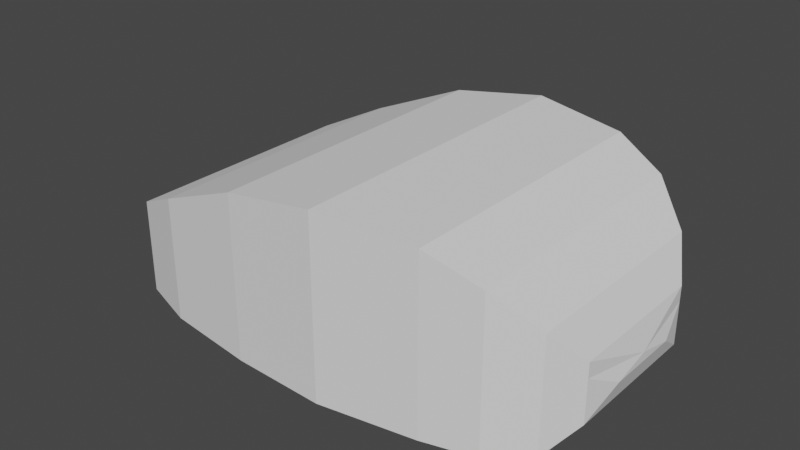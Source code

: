 # Source: 02-raton.blend  (saved by Blender 3.2.14; exported with 4.5.12 LTS)
import bpy
from mathutils import Matrix  # noqa: F401  (used for matrix-valued properties, if any)

bpy.ops.wm.read_factory_settings(use_empty=True)
scene = bpy.context.scene
scene.name = 'Scene'

# ---- collections
col_collection = bpy.data.collections.new('Collection'); scene.collection.children.link(col_collection)
col_img_ref = bpy.data.collections.new('img.ref'); col_collection.children.link(col_img_ref)

# ---- world
world_world = bpy.data.worlds.new('World'); scene.world = world_world
world_world.use_nodes = True; world_world.node_tree.nodes.clear()
_N = world_world.node_tree.nodes; _L = world_world.node_tree.links
n0 = _N.new('ShaderNodeOutputWorld'); n0.name = 'World Output'; n0.location = (300, 300)
n1 = _N.new('ShaderNodeBackground'); n1.name = 'Background'; n1.location = (10, 300)
n1.inputs[0].default_value = (0.05088, 0.05088, 0.05088, 1.0)
_L.new(n1.outputs[0], n0.inputs[0])
n0.is_active_output = True
world_world.color = (0.05088, 0.05088, 0.05088)
world_world.use_sun_shadow = False
world_world.sun_shadow_jitter_overblur = 0.0

# ---- meshes
me_plano = bpy.data.meshes.new('Plano')
me_plano.from_pydata([(-0.5, -0.71, 0.0), (0.9073, -0.71, 0.0), (-0.5, 0.71, 0.0), (0.9073, 0.71, 0.0), (0.4382, 0.788, 0.0), (-0.03091, 0.77, 0.0), (-0.5, -0.71, 0.0), (1.478, 0.0, 0.2937), (1.478, 0.1873, 0.2498), (1.438, 0.3621, 0.1292), (1.339, 0.5166, 0.01732), (1.156, 0.6435, 0.0), (-0.7941, 0.6108, 0.0), (-0.9407, 0.4587, 0.04238), (-0.987, 0.284, 0.1171), (-0.03091, 0.77, 0.8078), (0.4382, 0.788, 0.8864), (-0.5, -0.71, 0.0), (0.4382, -0.788, 0.0), (-0.03091, -0.77, 0.0), (0.9073, 0.71, 0.8507), (-0.5, 0.71, 0.6127), (1.478, -0.1873, 0.2498), (1.438, -0.3621, 0.1292), (1.339, -0.5166, 0.01732), (1.156, -0.6435, 0.0), (-0.7941, -0.6108, 0.0), (-0.9407, -0.4587, 0.04238), (-0.987, -0.284, 0.1171), (1.156, 0.6435, 0.7406), (1.438, 0.3621, 0.4164), (1.339, 0.5166, 0.5739), (-1.02, 0.142, 0.1762), (-0.7941, 0.6108, 0.4699), (-0.9407, 0.4587, 0.3419), (-0.03091, -0.77, 0.8078), (-0.5, -0.71, 0.6127), (0.4382, -0.788, 0.8864), (1.438, -0.3621, 0.4164), (1.339, -0.5166, 0.5739), (1.156, -0.6435, 0.7406), (-0.7941, -0.6108, 0.4699), (-0.9407, -0.4587, 0.3419), (0.9073, -0.71, 0.8507), (-1.02, -0.071, 0.1758), (-0.987, -0.284, 0.1925), (-0.9407, 0.4587, 0.2198), (-0.987, 0.284, 0.1925), (-0.9407, -0.4587, 0.2198), (1.438, 0.3621, 0.3411), (1.438, -0.3621, 0.3411), (1.156, 0.6435, 0.5136), (0.9073, 0.71, 0.5891), (0.9073, -0.71, 0.5891), (1.156, -0.6435, 0.5136), (1.339, 0.5166, 0.4149), (1.339, -0.5166, 0.4149), (-0.03091, 0.77, 0.5471), (-0.5, 0.71, 0.3814), (-0.5, -0.71, 0.3814), (-0.03091, -0.77, 0.5471), (0.4382, -0.788, 0.6269), (0.4382, 0.788, 0.6269), (-0.7941, 0.6108, 0.2743), (-0.7941, -0.6108, 0.2743), (-0.9407, 0.4587, 0.2981), (1.156, 0.6435, 0.6947), (0.9073, -0.71, 0.7898), (-0.03091, 0.77, 0.6865), (-0.5, -0.71, 0.5109), (0.4382, -0.788, 0.8125), (-0.7941, -0.6108, 0.3724), (-0.987, -0.284, 0.2338), (-0.987, 0.284, 0.2338), (-0.9407, -0.4587, 0.2981), (0.9073, 0.71, 0.7898), (1.156, -0.6435, 0.6947), (-0.5, 0.71, 0.5109), (-0.03091, -0.77, 0.6865), (0.4382, 0.788, 0.8125), (-0.7941, 0.6108, 0.3724), (1.031, 0.6768, 0.0), (-0.2655, 0.74, 0.0), (0.6727, 0.749, 0.0), (0.2036, 0.779, 0.0), (1.458, 0.2747, 0.1895), (1.388, 0.4394, 0.07327), (1.247, 0.5801, 0.008659), (-0.6471, 0.6604, 0.0), (-0.8674, 0.5348, 0.02119), (-0.9638, 0.3714, 0.07973), (-0.2655, -0.74, 0.0), (0.2036, -0.779, 0.0), (1.458, -0.2747, 0.1895), (1.388, -0.4394, 0.07327), (1.247, -0.5801, 0.008659), (-0.6471, -0.6604, 0.0), (-0.8674, -0.5348, 0.02119), (-0.9638, -0.3714, 0.07973), (1.031, -0.6768, 0.0), (0.6727, -0.749, 0.0), (-1.02, 0.0355, 0.176), (-1.004, -0.1775, 0.1464), (-1.004, 0.213, 0.1467)], [(0, 6)], [(34, 33, 41, 42), (73, 65, 34), (74, 72, 42), (75, 66, 29, 20), (76, 67, 43, 40), (77, 68, 15, 21), (78, 69, 36, 35), (67, 70, 37, 43), (66, 31, 29), (39, 76, 40), (79, 75, 20, 16), (68, 79, 16, 15), (70, 78, 35, 37), (80, 77, 21, 33), (69, 71, 41, 36), (65, 80, 33, 34), (71, 74, 42, 41), (26, 97, 27, 48, 64), (13, 89, 12, 63, 46), (17, 96, 26, 64, 59), (12, 88, 2, 58, 63), (18, 92, 19, 60, 61), (5, 84, 4, 62, 57), (4, 83, 3, 52, 62), (24, 95, 25, 54, 56), (11, 87, 10, 55, 51), (1, 100, 18, 61, 53), (19, 91, 17, 59, 60), (2, 82, 5, 57, 58), (23, 94, 24, 56, 50), (10, 86, 9, 49, 55), (25, 99, 1, 53, 54), (3, 81, 11, 51, 52), (22, 93, 23, 50, 7), (9, 85, 8, 7, 49), (32, 103, 14, 47), (85, 93, 22, 8), (7, 8, 22), (27, 98, 28, 45, 48), (14, 90, 13, 46, 47), (28, 102, 44, 45), (64, 48, 74, 71), (46, 63, 80, 65), (59, 64, 71, 69), (63, 58, 77, 80), (61, 60, 78, 70), (57, 62, 79, 68), (62, 52, 75, 79), (56, 54, 76, 39), (51, 55, 31, 66), (53, 61, 70, 67), (60, 59, 69, 78), (58, 57, 68, 77), (50, 56, 39, 38), (55, 49, 30, 31), (54, 53, 67, 76), (52, 51, 66, 75), (7, 50, 38), (49, 7, 30), (32, 47, 73), (48, 45, 72, 74), (47, 46, 65, 73), (45, 44, 72), (16, 37, 35, 15), (30, 38, 39, 31), (20, 43, 37, 16), (29, 40, 43, 20), (29, 31, 39, 40), (41, 33, 21, 36), (30, 7, 38), (101, 32, 73, 72, 44), (21, 15, 35, 36), (72, 73, 34, 42), (101, 44, 102, 103, 32), (102, 28, 14, 103), (14, 28, 98, 90), (90, 98, 27, 13), (13, 27, 97, 89), (89, 97, 26, 12), (18, 4, 84, 92), (1, 3, 83, 100), (91, 82, 2, 17), (19, 5, 82, 91), (92, 84, 5, 19), (99, 81, 3, 1), (100, 83, 4, 18), (81, 99, 94, 86), (25, 95, 99), (12, 26, 96, 88), (95, 94, 99), (11, 81, 87), (24, 94, 95), (87, 81, 86), (10, 87, 86), (9, 86, 94, 23), (9, 23, 93, 85), (88, 96, 17, 2)])
_uv = me_plano.uv_layers.new(name='MapaUV')
_uv.uv.foreach_set('vector', [0.0, 0.0, 0.0, 0.0, 0.0, 0.0, 0.0, 0.0, 0.0, 0.0, 0.0, 0.0, 0.0, 0.0, 0.0, 0.0, 0.0, 0.0, 0.0, 0.0, 0.0, 0.0, 0.0, 0.0, 0.0, 0.0, 0.0, 0.0, 0.0, 0.0, 0.0, 0.0, 0.0, 0.0, 0.0, 0.0, 0.0, 0.0, 0.0, 0.0, 0.0, 0.0, 0.0, 0.0, 0.0, 0.0, 0.0, 0.0, 0.0, 0.0, 0.0, 0.0, 0.0, 0.0, 0.0, 0.0, 0.0, 0.0, 0.0, 0.0, 0.0, 0.0, 0.0, 0.0, 0.0, 0.0, 0.0, 0.0, 0.0, 0.0, 0.0, 0.0, 0.0, 0.0, 0.0, 0.0, 0.0, 0.0, 0.0, 0.0, 0.0, 0.0, 0.0, 0.0, 0.0, 0.0, 0.0, 0.0, 0.0, 0.0, 0.0, 0.0, 0.0, 0.0, 0.0, 0.0, 0.0, 0.0, 0.0, 0.0, 0.0, 0.0, 0.0, 0.0, 0.0, 0.0, 0.0, 0.0, 0.0, 0.0, 0.0, 0.0, 0.0, 0.0, 0.0, 0.0, 0.0, 0.0, 0.0, 0.0, 0.0, 0.0, 0.0, 0.0, 0.0, 0.0, 0.0, 0.0, 0.0, 0.0, 0.0, 0.0, 0.0, 0.0, 0.0, 0.0, 0.0, 0.0, 0.0, 0.0, 0.0, 0.0, 0.0, 0.0, 0.0, 0.0, 0.0, 0.0, 0.0, 0.0, 0.0, 0.0, 0.0, 0.0, 0.0, 0.0, 0.0, 0.0, 0.0, 0.0, 0.0, 0.0, 0.0, 0.0, 0.0, 0.0, 0.0, 0.0, 0.0, 0.0, 0.0, 0.0, 0.0, 0.0, 0.0, 0.0, 0.0, 0.0, 0.0, 0.0, 0.0, 0.0, 0.0, 0.0, 0.0, 0.0, 0.0, 0.0, 0.0, 0.0, 0.0, 0.0, 0.0, 0.0, 0.0, 0.0, 0.0, 0.0, 0.0, 0.0, 0.0, 0.0, 0.0, 0.0, 0.0, 0.0, 0.0, 0.0, 0.0, 0.0, 0.0, 0.0, 0.0, 0.0, 0.0, 0.0, 0.0, 0.0, 0.0, 0.0, 0.0, 0.0, 0.0, 0.0, 0.0, 0.0, 0.0, 0.0, 0.0, 0.0, 0.0, 0.0, 0.0, 0.0, 0.0, 0.0, 0.0, 0.0, 0.0, 0.0, 0.0, 0.0, 0.0, 0.0, 0.0, 0.0, 0.0, 0.0, 0.0, 0.0, 0.0, 0.0, 0.0, 0.0, 0.0, 0.0, 0.0, 0.0, 0.0, 0.0, 0.0, 0.0, 0.0, 0.0, 0.0, 0.0, 0.0, 0.0, 0.0, 0.0, 0.0, 0.0, 0.0, 0.0, 0.0, 0.0, 0.0, 0.0, 0.0, 0.0, 0.0, 0.0, 0.0, 0.0, 0.0, 0.0, 0.0, 0.0, 0.0, 0.0, 0.0, 0.0, 0.0, 0.0, 0.0, 0.0, 0.0, 0.0, 0.0, 0.0, 0.0, 0.0, 0.0, 0.0, 0.0, 0.0, 0.0, 0.0, 0.0, 0.0, 0.0, 0.0, 0.0, 0.0, 0.0, 0.0, 0.0, 0.0, 0.0, 0.0, 0.0, 0.0, 0.0, 0.0, 0.0, 0.0, 0.0, 0.0, 0.0, 0.0, 0.0, 0.0, 0.0, 0.0, 0.0, 0.0, 0.0, 0.0, 0.0, 0.0, 0.0, 0.0, 0.0, 0.0, 0.0, 0.0, 0.0, 0.0, 0.0, 0.0, 0.0, 0.0, 0.0, 0.0, 0.0, 0.0, 0.0, 0.0, 0.0, 0.0, 0.0, 0.0, 0.0, 0.0, 0.0, 0.0, 0.0, 0.0, 0.0, 0.0, 0.0, 0.0, 0.0, 0.0, 0.0, 0.0, 0.0, 0.0, 0.0, 0.0, 0.0, 0.0, 0.0, 0.0, 0.0, 0.0, 0.0, 0.0, 0.0, 0.0, 0.0, 0.0, 0.0, 0.0, 0.0, 0.0, 0.0, 0.0, 0.0, 0.0, 0.0, 0.0, 0.0, 0.0, 0.0, 0.0, 0.0, 0.0, 0.0, 0.0, 0.0, 0.0, 0.0, 0.0, 0.0, 0.0, 0.0, 0.0, 0.0, 0.0, 0.0, 0.0, 0.0, 0.0, 0.0, 0.0, 0.0, 0.0, 0.0, 0.0, 0.0, 0.0, 0.0, 0.0, 0.0, 0.0, 0.0, 0.0, 0.0, 0.0, 0.0, 0.0, 0.0, 0.0, 0.0, 0.0, 0.0, 0.0, 0.0, 0.0, 0.0, 0.0, 0.0, 0.0, 0.0, 0.0, 0.0, 0.0, 0.0, 0.0, 0.0, 0.0, 0.0, 0.0, 0.0, 0.0, 0.0, 0.0, 0.0, 0.0, 0.0, 0.0, 0.0, 0.0, 0.0, 0.0, 0.0, 0.0, 0.0, 0.0, 0.0, 0.0, 0.0, 0.0, 0.0, 0.0, 0.0, 0.0, 0.0, 0.0, 0.0, 0.0, 0.0, 0.0, 0.0, 0.0, 0.0, 0.0, 0.0, 0.0, 0.0, 0.0, 0.0, 0.0, 0.0, 0.0, 0.0, 0.0, 0.0, 0.0, 0.0, 0.0, 0.0, 0.0, 0.0, 0.0, 0.0, 0.0, 0.0, 0.0, 0.0, 0.0, 0.0, 0.0, 0.0, 0.0, 0.0, 0.0, 0.0, 0.0, 0.0, 0.0, 0.0, 0.0, 0.0, 0.0, 0.0, 0.0, 0.0, 0.0, 0.0, 0.0, 0.0, 0.0, 0.0, 0.0, 0.0, 0.0, 0.0, 0.0, 0.0, 0.0, 0.0, 0.0, 0.0, 0.0, 0.0, 0.0, 0.0, 0.0, 0.0, 0.0, 0.0, 0.0, 0.0, 0.0, 0.0, 0.0, 0.0, 0.0, 0.0, 0.0, 0.0, 0.0, 0.0, 0.0, 0.0, 0.0, 0.0, 0.0, 0.0, 0.0, 0.0, 0.0, 0.0, 0.0, 0.0, 0.0, 0.0, 0.0, 0.0, 0.0, 0.0, 0.0, 0.0, 0.0, 0.0, 0.0, 0.0, 0.0, 0.0, 0.0, 0.0, 0.0, 0.0, 0.0, 0.0, 0.0, 0.0, 0.0, 0.0, 0.0, 0.0, 0.0, 0.0, 0.0, 0.0, 0.0, 0.0, 0.0, 0.0, 0.0, 0.0, 0.0, 0.0, 0.0, 0.0, 0.0, 0.0, 0.0, 0.0, 0.0, 0.0, 0.0, 0.0, 0.0, 0.0, 0.0, 0.0, 0.0, 0.0, 0.0, 0.0, 0.0, 0.0, 0.0, 0.0, 0.0, 0.0, 0.0, 0.0, 0.0, 0.0, 0.0, 0.0, 0.0, 0.0, 0.0, 0.0, 0.0, 0.0, 0.0, 0.0, 0.0, 0.0, 0.0, 0.0, 0.0, 0.0, 0.0, 0.0, 0.0, 0.0, 0.0, 0.0, 0.0, 0.0, 0.0, 0.0, 0.0, 0.0, 0.0, 0.0, 0.0, 0.0, 0.0, 0.0, 0.0, 0.0, 0.0, 0.0, 0.0, 0.0, 0.0, 0.0, 0.0, 0.0, 0.0, 0.0, 0.0, 0.0, 0.0, 0.0, 0.0, 0.0, 0.0, 0.0, 0.0, 0.0, 0.0, 0.0, 0.0, 0.0, 0.0, 0.0, 0.0, 0.0, 0.0, 0.0, 0.0, 0.0, 0.0, 0.0, 0.0, 0.0, 0.0, 0.0, 0.0, 0.0, 0.0, 0.0, 0.0, 0.0, 0.0, 0.0, 0.0, 0.0, 0.0, 0.0, 0.0, 0.0, 0.0, 0.0, 0.0, 0.0, 0.0, 0.0, 0.0, 0.0, 0.0, 0.0, 0.0, 0.0, 0.0, 0.0, 0.0, 0.0, 0.0, 0.0, 0.0, 0.0, 0.0, 0.0, 0.0, 0.0, 0.0, 0.0, 0.0, 0.0, 0.0, 0.0, 0.0, 0.0, 0.0, 0.0, 0.0, 0.0, 0.0, 0.0, 0.0, 0.0, 0.0, 0.0, 0.0, 0.0, 0.0, 0.0, 0.0])
me_plano.update()

# ---- objects
ob_plano = bpy.data.objects.new('Plano', me_plano)
ob_img_ref_x = bpy.data.objects.new('img.ref.x', None)
ob_img_ref_y = bpy.data.objects.new('img.ref.y', None)
ob_img_ref_z = bpy.data.objects.new('img.ref.z', None)

# ---- transforms, parenting, visibility, modifiers, constraints
ob_plano.location = (0.0, 0.0, 0.0)
ob_img_ref_x.location = (0.0, -0.01198, 0.3759)
ob_img_ref_x.rotation_euler = (1.571, -0.006986, 1.571)
ob_img_ref_x.scale = (0.8382, 0.8963, 0.8963)
ob_img_ref_x.empty_display_type = 'IMAGE'
ob_img_ref_x.empty_display_size = 5.0
ob_img_ref_x.show_empty_image_perspective = False
ob_img_ref_y.location = (0.106, 0.0004362, -0.1217)
ob_img_ref_y.rotation_euler = (1.571, 0.02551, 3.142)
ob_img_ref_y.scale = (1.03, 1.03, 1.03)
ob_img_ref_y.empty_display_type = 'IMAGE'
ob_img_ref_y.empty_display_size = 5.0
ob_img_ref_y.show_empty_image_perspective = False
ob_img_ref_y.color = (1.0, 1.0, 1.0, 0.1)
ob_img_ref_z.location = (0.0, 0.02738, 0.0)
ob_img_ref_z.rotation_euler = (0.0, -0.0, -0.02977)
ob_img_ref_z.empty_display_type = 'IMAGE'
ob_img_ref_z.empty_display_size = 5.0
ob_img_ref_z.show_empty_image_perspective = False
ob_img_ref_z.use_empty_image_alpha = True
ob_img_ref_z.color = (1.0, 1.0, 1.0, 0.5)

# ---- collection membership
col_collection.objects.link(ob_plano)
col_img_ref.objects.link(ob_img_ref_x)
col_img_ref.objects.link(ob_img_ref_y)
col_img_ref.objects.link(ob_img_ref_z)

# ---- scene / render settings (as saved in the file)
scene.frame_start = 1; scene.frame_end = 250; scene.frame_set(0)
scene.render.engine = 'BLENDER_EEVEE_NEXT'
scene.cycles.sampling_pattern = 'TABULATED_SOBOL'
scene.cycles.use_light_tree = False
scene.view_settings.view_transform = 'Filmic'
bpy.context.view_layer.update()

# ---- added for rendering (the .blend has no active camera and no usable light): camera, sun
cam_auto = bpy.data.cameras.new('AutoCamera')
cam_auto.lens = 50.0
cam_auto.sensor_width = 36.0
cam_auto.clip_end = 1000.0
ob_auto_camera = bpy.data.objects.new('AutoCamera', cam_auto)
scene.collection.objects.link(ob_auto_camera)
ob_auto_camera.location = (3.08187, -3.42388, 2.72576)
ob_auto_camera.rotation_euler = (1.09748, -7.21219e-08, 0.694738)
scene.camera = ob_auto_camera
light_auto_sun = bpy.data.lights.new('AutoSun', 'SUN')
light_auto_sun.energy = 3.0
light_auto_sun.angle = 0.0523599
ob_auto_sun = bpy.data.objects.new('AutoSun', light_auto_sun)
scene.collection.objects.link(ob_auto_sun)
ob_auto_sun.rotation_euler = (0.872665, 0.174533, 0.523599)
bpy.context.view_layer.update()
